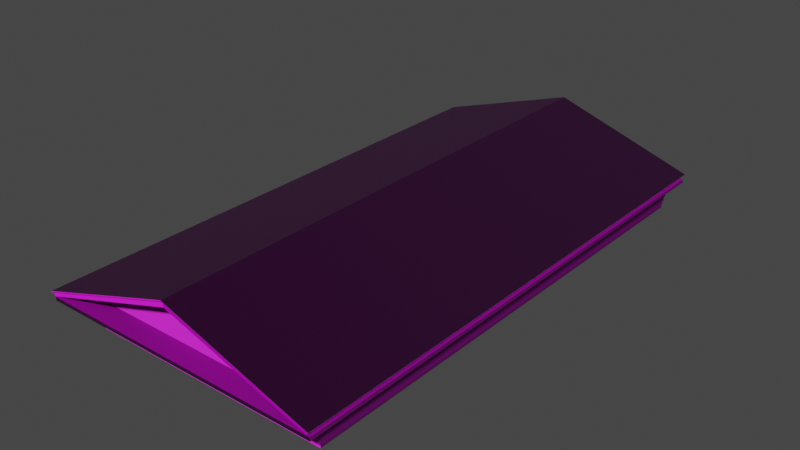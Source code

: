 # Source: Tetto_Trabeazione.blend  (saved by Blender 2.83.19; exported with 4.5.12 LTS)
import bpy
from mathutils import Matrix  # noqa: F401  (used for matrix-valued properties, if any)

bpy.ops.wm.read_factory_settings(use_empty=True)
scene = bpy.context.scene
scene.name = 'Scene'

# ---- collections
col_tetto_e_frontone = bpy.data.collections.new('Tetto e frontone'); scene.collection.children.link(col_tetto_e_frontone)

# ---- images (referenced by path relative to the original .blend; pixels are not part of the script)
import os
ASSET_DIR = os.environ.get("B2B_ASSET_DIR", "")  # directory of the original .blend (textures are referenced by path, not embedded)
HERE = os.path.dirname(os.path.abspath(__file__))  # packed textures are extracted next to this script under _unpacked/

def load_image(name, relpath, width, height, colorspace="sRGB"):
    """Load a texture the original file referenced (path relative to the .blend, or extracted next to this script)."""
    p = next((c for c in (os.path.join(HERE, relpath), os.path.join(ASSET_DIR, relpath)) if relpath and os.path.exists(c)), "")
    if p:
        img = bpy.data.images.load(p, check_existing=True)
        img.name = name
    else:  # same state as the original file: an image datablock whose file is absent (Cycles renders it pink)
        img = bpy.data.images.new(name, width, height)
        img.source = "FILE"
        img.filepath = "//" + (relpath or name)
    img.colorspace_settings.name = colorspace
    return img
img_tetto_tetto_normal_png_001 = load_image('Tetto_Tetto_Normal.png.001', 'Tetto_Tetto_Normal.png', 1024, 1024, 'Non-Color')
img_tetto_tetto_basecolor_png_001 = load_image('Tetto_Tetto_BaseColor.png.001', 'Tetto_Tetto_BaseColor.png', 1024, 1024, 'sRGB')

# ---- materials (node trees are filled in below, after node groups)
mat_tetto = bpy.data.materials.new('Tetto')

# ---- material node trees
mat_tetto.use_nodes = True; mat_tetto.node_tree.nodes.clear()
_N = mat_tetto.node_tree.nodes; _L = mat_tetto.node_tree.links
n0 = _N.new('ShaderNodeOutputMaterial'); n0.name = 'Material Output'; n0.location = (574, 403)
n1 = _N.new('ShaderNodeBsdfPrincipled'); n1.name = 'Principled BSDF'; n1.location = (235, 403)
n1.distribution = 'GGX'
n1.subsurface_method = 'BURLEY'
n1.inputs[3].default_value = 1.45
n1.inputs[27].default_value = (0.0, 0.0, 0.0, 1.0)
n1.inputs[28].default_value = 1.0
n2 = _N.new('ShaderNodeTexImage'); n2.name = 'Image Texture'; n2.location = (-408, -61)
n2.width = 286
n2.image = img_tetto_tetto_normal_png_001
n3 = _N.new('ShaderNodeTexImage'); n3.name = 'Image Texture.001'; n3.location = (-93, 325)
n3.image = img_tetto_tetto_basecolor_png_001
n4 = _N.new('ShaderNodeNormalMap'); n4.name = 'Normal Map'; n4.location = (26, -62)
n4.inputs[0].default_value = 3.0
_L.new(n1.outputs[0], n0.inputs[0])
_L.new(n2.outputs[0], n4.inputs[1])
_L.new(n4.outputs[0], n1.inputs[5])
_L.new(n3.outputs[0], n1.inputs[0])
n0.is_active_output = True

# ---- world
world_world = bpy.data.worlds.new('World'); scene.world = world_world
world_world.use_nodes = True; world_world.node_tree.nodes.clear()
_N = world_world.node_tree.nodes; _L = world_world.node_tree.links
n0 = _N.new('ShaderNodeOutputWorld'); n0.name = 'World Output'; n0.location = (300, 300)
n1 = _N.new('ShaderNodeBackground'); n1.name = 'Background'; n1.location = (10, 300)
n1.inputs[0].default_value = (0.05088, 0.05088, 0.05088, 1.0)
_L.new(n1.outputs[0], n0.inputs[0])
n0.is_active_output = True
world_world.color = (0.05088, 0.05088, 0.05088)
world_world.use_sun_shadow = False
world_world.sun_shadow_jitter_overblur = 0.0

# ---- meshes
me_cube_001 = bpy.data.meshes.new('Cube.001')
me_cube_001.from_pydata([(13.62, -32.64, 4.655), (0.009488, 31.6, 9.057), (-13.6, -32.64, 4.655), (0.009488, -32.64, 9.057), (15.66, -31.98, 1.461), (15.55, -31.75, 0.4402), (15.55, -31.75, 0.9888), (15.66, -31.98, 0.9888), (15.47, -31.6, 0.4402), (15.47, -31.6, 0.0), (15.87, -32.4, 1.833), (15.55, -31.75, 1.833), (15.55, -31.75, 3.004), (15.67, -31.99, 3.027), (15.66, -31.97, 3.468), (15.95, -32.56, 3.494), (15.96, -32.57, 3.998), (17.43, -34.33, 4.023), (17.46, -34.39, 4.204), (15.66, 31.6, 1.461), (15.55, 31.6, 0.4402), (15.55, 31.6, 0.9888), (15.66, 31.6, 0.9888), (15.47, 31.6, 0.4402), (15.47, 31.6, 0.0), (15.87, 31.6, 1.833), (15.55, 31.6, 1.833), (15.55, 31.6, 3.004), (15.67, 31.6, 3.027), (15.66, 31.6, 3.468), (15.95, 31.6, 3.494), (15.96, 31.6, 3.998), (17.43, 31.6, 4.023), (17.46, 31.6, 4.204), (17.93, -35.32, 4.204), (17.93, 31.6, 4.204), (17.93, -35.32, 4.655), (17.93, 31.6, 4.655), (-15.66, -31.98, 1.461), (-15.55, -31.75, 0.4402), (-15.55, -31.75, 0.9888), (-15.66, -31.98, 0.9888), (-15.47, -31.6, 0.4402), (-15.47, -31.6, 0.0), (-15.87, -32.4, 1.833), (-15.55, -31.75, 1.833), (-15.55, -31.75, 3.004), (-15.67, -31.99, 3.027), (-15.66, -31.97, 3.468), (-15.95, -32.56, 3.494), (-15.96, -32.57, 3.998), (-17.43, -34.33, 4.023), (-17.46, -34.39, 4.204), (-15.66, 31.6, 1.461), (-15.55, 31.6, 0.4402), (-15.55, 31.6, 0.9888), (-15.66, 31.6, 0.9888), (-15.47, 31.6, 0.4402), (-15.47, 31.6, 0.0), (-15.87, 31.6, 1.833), (-15.55, 31.6, 1.833), (-15.55, 31.6, 3.004), (-15.67, 31.6, 3.027), (-15.66, 31.6, 3.468), (-15.95, 31.6, 3.494), (-15.96, 31.6, 3.998), (-17.43, 31.6, 4.023), (-17.46, 31.6, 4.204), (-17.93, -35.32, 4.204), (-17.93, 31.6, 4.204), (-17.93, -35.32, 4.655), (-17.93, 31.6, 4.655), (7.153e-07, 31.6, 0.9888), (7.153e-07, 31.6, 0.4402), (7.153e-07, 31.6, 1.833), (7.153e-07, 31.6, 4.204), (-13.6, 31.6, 4.655), (13.62, 31.6, 4.655), (17.65, -35.12, 4.819), (17.71, -35.43, 4.828), (17.6, -35.12, 4.661), (17.6, -34.8, 4.655), (16.77, -34.8, 4.655), (16.77, -33.54, 4.655), (15.29, -33.54, 4.655), (14.84, -33.37, 4.655), (13.62, -33.37, 4.655), (14.84, 31.6, 4.655), (18.03, -35.43, 5.314), (18.09, -35.66, 5.401), (18.03, -35.66, 5.314), (15.29, 31.6, 4.655), (16.77, 31.6, 4.655), (18.09, -35.43, 5.401), (18.09, -35.12, 5.401), (17.6, -33.54, 4.655), (17.65, -34.8, 4.813), (18.09, -34.8, 5.396), (17.65, -33.54, 4.813), (18.09, -33.54, 5.396), (17.6, 31.6, 4.655), (17.65, 31.6, 4.813), (18.09, 31.6, 5.396), (14.84, -32.64, 4.655), (15.29, -32.8, 4.655), (16.77, -32.8, 4.655), (18.09, -32.8, 5.396), (17.65, -32.8, 4.813), (17.6, -32.8, 4.655), (13.62, -32.64, 4.655), (13.62, 31.6, 4.655), (18.02, -35.12, 5.313), (18.02, -34.8, 5.307), (18.02, -33.54, 5.307), (18.02, 31.6, 5.307), (18.02, -32.8, 5.307), (-17.63, -35.12, 4.819), (-17.69, -35.43, 4.828), (-17.58, -35.12, 4.661), (-17.58, -34.8, 4.655), (-16.75, -34.8, 4.655), (-16.75, -33.54, 4.655), (-15.27, -33.54, 4.655), (-14.82, -33.37, 4.655), (-13.6, -33.37, 4.655), (-14.82, 31.6, 4.655), (-18.01, -35.43, 5.314), (-18.07, -35.66, 5.401), (-18.01, -35.66, 5.314), (-15.27, 31.6, 4.655), (-16.75, 31.6, 4.655), (-18.07, -35.43, 5.401), (-18.07, -35.12, 5.401), (-17.58, -33.54, 4.655), (-17.63, -34.8, 4.813), (-18.07, -34.8, 5.396), (-17.63, -33.54, 4.813), (-18.07, -33.54, 5.396), (-17.58, 31.6, 4.655), (-17.63, 31.6, 4.813), (-18.07, 31.6, 5.396), (-14.82, -32.64, 4.655), (-15.27, -32.8, 4.655), (-16.75, -32.8, 4.655), (-18.07, -32.8, 5.396), (-17.63, -32.8, 4.813), (-17.58, -32.8, 4.655), (-13.6, -32.64, 4.655), (0.009488, -35.12, 10.38), (0.009488, -35.43, 10.4), (0.009488, -35.12, 10.28), (0.009488, -34.8, 10.26), (0.009488, -34.8, 10.08), (0.009488, -33.54, 10.08), (0.009488, -33.54, 9.605), (0.009488, -33.37, 9.457), (0.009488, -33.37, 9.057), (0.009488, -35.43, 11.13), (0.009488, -35.66, 11.13), (0.009488, -35.66, 11.26), (0.009488, -35.43, 11.26), (0.009488, -35.12, 11.26), (0.009488, -34.8, 11.25), (0.009488, -33.54, 11.25), (0.009488, 31.6, 9.057), (0.009488, 31.6, 11.25), (0.009488, -32.8, 11.25), (0.009488, -32.64, 9.057), (-13.6, 31.6, 4.655), (-18.0, -35.12, 5.313), (-18.0, -34.8, 5.307), (-18.0, -33.54, 5.307), (-18.0, 31.6, 5.307), (-18.0, -32.8, 5.307)], [], [(10, 44, 38, 4), (12, 46, 45, 11), (11, 45, 44, 10), (13, 47, 46, 12), (14, 48, 47, 13), (16, 50, 49, 15), (15, 49, 48, 14), (18, 52, 51, 17), (73, 54, 55, 72, 21, 20), (74, 26, 25), (19, 53, 59, 74, 25), (27, 61, 62, 28), (28, 62, 63, 29), (30, 64, 65, 31), (74, 60, 61, 27, 26), (29, 63, 64, 30), (75, 69, 71, 37, 35), (34, 68, 52, 18), (75, 35, 33), (24, 58, 57, 73, 23), (17, 51, 50, 16), (72, 22, 21), (73, 20, 23), (32, 66, 67, 75, 33), (7, 41, 40, 6), (6, 40, 39, 5), (5, 39, 42, 8), (4, 38, 41, 7), (70, 36, 37, 71), (25, 10, 4, 19), (27, 12, 11, 26), (31, 16, 15, 30), (33, 18, 17, 32), (32, 17, 16, 31), (30, 15, 14, 29), (8, 42, 43, 9), (29, 14, 13, 28), (28, 13, 12, 27), (26, 11, 10, 25), (7, 22, 19, 4), (5, 20, 21, 6), (9, 24, 23, 8), (8, 23, 20, 5), (6, 21, 22, 7), (18, 33, 35, 34), (34, 35, 37, 36), (9, 43, 58, 24), (72, 56, 53, 19, 22), (74, 59, 60), (75, 67, 69), (72, 55, 56), (73, 57, 54), (59, 53, 38, 44), (61, 60, 45, 46), (65, 64, 49, 50), (67, 66, 51, 52), (66, 65, 50, 51), (64, 63, 48, 49), (63, 62, 47, 48), (62, 61, 46, 47), (60, 59, 44, 45), (41, 38, 53, 56), (39, 40, 55, 54), (43, 42, 57, 58), (42, 39, 54, 57), (40, 41, 56, 55), (52, 68, 69, 67), (68, 70, 71, 69), (36, 70, 68, 34), (31, 65, 66, 32), (2, 76, 77, 0), (76, 1, 77), (3, 2, 0), (78, 148, 150, 80), (79, 149, 148, 78), (80, 150, 151, 81), (81, 151, 152, 82), (82, 152, 153, 83), (83, 153, 154, 84), (84, 154, 155, 85), (85, 155, 156, 86), (105, 104, 91, 92), (104, 103, 87, 91), (79, 88, 157, 149), (90, 89, 159, 158), (157, 88, 90, 158), (89, 93, 160, 159), (89, 90, 88, 93), (93, 94, 161, 160), (81, 82, 83, 95), (78, 80, 81, 96), (111, 78, 96, 112), (161, 94, 97, 162), (98, 96, 81, 95), (112, 96, 98, 113), (97, 99, 163, 162), (166, 106, 102, 165), (115, 107, 101, 114), (108, 105, 92, 100), (103, 109, 110, 87), (107, 108, 100, 101), (109, 167, 164, 110), (100, 92, 91, 87, 110, 164, 165, 102, 114, 101), (86, 156, 167, 109), (98, 95, 108, 107), (85, 86, 109, 103), (95, 83, 105, 108), (113, 98, 107, 115), (163, 99, 106, 166), (84, 85, 103, 104), (83, 84, 104, 105), (99, 113, 115, 106), (106, 115, 114, 102), (97, 112, 113, 99), (94, 111, 112, 97), (93, 88, 111, 94), (78, 111, 88, 79), (116, 118, 150, 148), (117, 116, 148, 149), (118, 119, 151, 150), (119, 120, 152, 151), (120, 121, 153, 152), (121, 122, 154, 153), (122, 123, 155, 154), (123, 124, 156, 155), (143, 130, 129, 142), (142, 129, 125, 141), (117, 149, 157, 126), (128, 158, 159, 127), (157, 158, 128, 126), (127, 159, 160, 131), (127, 131, 126, 128), (131, 160, 161, 132), (119, 133, 121, 120), (116, 134, 119, 118), (169, 170, 134, 116), (161, 162, 135, 132), (136, 133, 119, 134), (170, 171, 136, 134), (135, 162, 163, 137), (166, 165, 140, 144), (173, 172, 139, 145), (146, 138, 130, 143), (141, 125, 168, 147), (145, 139, 138, 146), (147, 168, 164, 167), (138, 139, 172, 140, 165, 164, 168, 125, 129, 130), (124, 147, 167, 156), (136, 145, 146, 133), (123, 141, 147, 124), (133, 146, 143, 121), (171, 173, 145, 136), (163, 166, 144, 137), (122, 142, 141, 123), (121, 143, 142, 122), (137, 144, 173, 171), (144, 140, 172, 173), (135, 137, 171, 170), (132, 135, 170, 169), (131, 132, 169, 126), (116, 117, 126, 169)])
_uv = me_cube_001.uv_layers.new(name='UVMap')
_uv.uv.foreach_set('vector', [0.3772, 0.5158, 0.3772, 0.282, 0.3813, 0.2835, 0.3813, 0.5142, 0.2684, 0.5134, 0.2684, 0.2844, 0.277, 0.2844, 0.277, 0.5134, 0.277, 0.5134, 0.277, 0.2844, 0.2818, 0.282, 0.2818, 0.5158, 0.4445, 0.282, 0.4445, 0.4366, 0.4419, 0.436, 0.4418, 0.2833, 0.4118, 0.4895, 0.4118, 0.2821, 0.4154, 0.282, 0.4154, 0.4895, 0.8223, 0.6951, 0.8223, 0.0, 0.8595, 0.000106, 0.8595, 0.695, 0.3766, 0.282, 0.3766, 0.517, 0.3723, 0.5148, 0.3723, 0.2841, 0.4598, 0.282, 0.4598, 0.4261, 0.4573, 0.426, 0.4573, 0.2824, 0.009168, 0.003195, 0.009168, 0.005975, 0.009069, 0.005975, 0.009069, 0.003195, 0.009069, 0.0004149, 0.009168, 0.0004149, 0.01715, 0.000201, 0.01715, 0.0004021, 0.01714, 0.000402, 0.01017, 0.0004523, 0.01017, 0.006052, 0.0101, 0.00609, 0.0101, 0.003252, 0.0101, 0.0004149, 0.01101, 0.00459, 0.01101, 0.003526, 0.01103, 0.003414, 0.01103, 0.004594, 0.009898, 0.005451, 0.009898, 0.0004149, 0.009986, 0.0004159, 0.009986, 0.00545, 0.009489, 0.005842, 0.009489, 0.0004159, 0.009584, 0.0004149, 0.009584, 0.005843, 0.01715, 0.000201, 0.01715, 0.0, 0.01716, 0.0, 0.01716, 0.0004021, 0.01715, 0.0004021, 0.01098, 0.004759, 0.01098, 0.003676, 0.011, 0.003414, 0.011, 0.00477, 0.00918, 0.003621, 0.00918, 0.0004149, 0.009261, 0.0004149, 0.009261, 0.006827, 0.00918, 0.006827, 0.3017, 0.282, 0.3017, 0.5461, 0.2948, 0.5427, 0.2948, 0.2854, 0.5424, 0.5183, 0.4242, 0.5174, 0.5424, 0.5163, 0.0, 0.01107, 0.005423, 0.01107, 0.005423, 0.01115, 0.002711, 0.01115, 0.0, 0.01115, 0.5067, 0.0002635, 0.5067, 0.2571, 0.4937, 0.2462, 0.4937, 0.01115, 0.4726, 0.282, 0.4726, 0.3852, 0.4708, 0.282, 0.4749, 0.282, 0.4749, 0.3845, 0.4732, 0.282, 0.01083, 0.004254, 0.01083, 0.0004174, 0.01084, 0.0004149, 0.01089, 0.001031, 0.01089, 0.00426, 0.4539, 0.282, 0.4539, 0.4302, 0.4513, 0.4297, 0.4513, 0.2833, 0.3497, 0.5782, 0.5788, 0.5782, 0.5788, 0.5822, 0.3497, 0.5822, 0.4677, 0.282, 0.4677, 0.4025, 0.4656, 0.4023, 0.4656, 0.283, 0.4075, 0.4964, 0.4075, 0.282, 0.4113, 0.282, 0.4113, 0.4964, 0.4932, 0.0002635, 0.4932, 0.2644, 0.0002635, 0.2644, 0.0002635, 0.0002635, 0.3718, 0.282, 0.3718, 0.5745, 0.3667, 0.5725, 0.3667, 0.282, 0.2403, 0.6708, 0.2401, 0.2955, 0.247, 0.2955, 0.2472, 0.6708, 0.9624, 0.9998, 0.9624, 0.01415, 1.0, 0.01445, 1.0, 1.0, 0.4314, 0.4761, 0.4314, 0.282, 0.4348, 0.2822, 0.4348, 0.4762, 0.5352, 0.4856, 0.5352, 0.0, 0.5461, 0.01294, 0.5461, 0.4856, 0.512, 0.2426, 0.512, 0.0002635, 0.5162, 0.002504, 0.5162, 0.2426, 0.4237, 0.282, 0.4237, 0.4878, 0.4201, 0.4878, 0.4201, 0.282, 0.3549, 0.282, 0.3549, 0.5775, 0.3497, 0.5776, 0.3497, 0.282, 0.4386, 0.438, 0.4386, 0.282, 0.4413, 0.2826, 0.4413, 0.438, 0.2472, 0.6708, 0.247, 0.2955, 0.2537, 0.282, 0.2537, 0.6707, 0.3492, 0.282, 0.3492, 0.5874, 0.3439, 0.5875, 0.3439, 0.282, 0.2943, 0.282, 0.2943, 0.6107, 0.2886, 0.6107, 0.2886, 0.282, 0.008225, 0.2649, 0.008225, 0.7211, 0.0002635, 0.7212, 0.0002635, 0.265, 0.4651, 0.2823, 0.4651, 0.4031, 0.463, 0.403, 0.463, 0.282, 0.4508, 0.2826, 0.4508, 0.4307, 0.4482, 0.4306, 0.4482, 0.282, 0.3203, 0.5913, 0.3203, 0.282, 0.3257, 0.2821, 0.3257, 0.5958, 0.3375, 0.282, 0.3375, 0.5885, 0.3321, 0.5885, 0.3321, 0.282, 0.008225, 0.2649, 0.2316, 0.2649, 0.2316, 0.7211, 0.008225, 0.7211, 0.009597, 0.003215, 0.009597, 0.0004149, 0.009681, 0.0004149, 0.009681, 0.006015, 0.009597, 0.006015, 5.952e-05, 0.0, 3.186e-05, 0.003409, 0.0, 0.0, 0.4703, 0.4002, 0.4682, 0.282, 0.4703, 0.282, 0.4242, 0.5198, 0.5274, 0.5189, 0.5274, 0.5207, 0.4773, 0.3845, 0.4755, 0.282, 0.4773, 0.282, 0.3662, 0.5759, 0.3612, 0.576, 0.3611, 0.287, 0.3662, 0.282, 0.2543, 0.282, 0.2612, 0.282, 0.2612, 0.6597, 0.2543, 0.6597, 0.9213, 0.01427, 0.9588, 0.01415, 0.9588, 0.9996, 0.9213, 1.0, 0.4309, 0.4766, 0.4275, 0.4766, 0.4275, 0.2831, 0.4309, 0.282, 0.5347, 0.4856, 0.5238, 0.4856, 0.5238, 0.01294, 0.5347, 0.0, 0.5114, 0.2457, 0.5073, 0.2457, 0.5072, 0.008754, 0.5114, 0.0002635, 0.3554, 0.282, 0.3606, 0.282, 0.3606, 0.5776, 0.3554, 0.5775, 0.4381, 0.4404, 0.4354, 0.4404, 0.4353, 0.2874, 0.4381, 0.282, 0.2612, 0.282, 0.2678, 0.2821, 0.2678, 0.6636, 0.2612, 0.6597, 0.338, 0.282, 0.3434, 0.282, 0.3434, 0.5875, 0.338, 0.5874, 0.2823, 0.282, 0.288, 0.282, 0.288, 0.6107, 0.2823, 0.6107, 0.2316, 0.2649, 0.2396, 0.265, 0.2396, 0.7212, 0.2316, 0.7211, 0.4603, 0.2863, 0.4625, 0.282, 0.4625, 0.405, 0.4604, 0.405, 0.4451, 0.2873, 0.4477, 0.282, 0.4477, 0.433, 0.4451, 0.433, 0.3144, 0.293, 0.3198, 0.282, 0.3198, 0.599, 0.3145, 0.599, 0.3263, 0.282, 0.3316, 0.2821, 0.3316, 0.5885, 0.3263, 0.5885, 0.3902, 0.5063, 0.3902, 0.282, 0.3942, 0.282, 0.3942, 0.5063, 0.0114, 0.002733, 0.0114, 0.00196, 0.01141, 0.0004149, 0.01141, 0.003506, 0.0, 0.001745, 0.0, 0.0, 0.0008255, 0.0, 0.0008255, 0.001745, 0.002144, 0.01187, 0.0, 0.005935, 0.002144, 0.0, 0.8069, 0.4259, 0.6531, 0.8516, 0.6531, 0.000244, 0.4103, 0.6895, 0.2435, 0.6895, 0.2438, 0.6866, 0.4102, 0.6866, 0.2435, 0.702, 0.4991, 0.702, 0.499, 0.7065, 0.2443, 0.7065, 0.2436, 0.7125, 0.506, 0.7125, 0.5059, 0.7172, 0.2435, 0.7172, 0.2435, 0.6937, 0.4623, 0.6937, 0.4617, 0.6973, 0.255, 0.6974, 0.4939, 0.7591, 0.2435, 0.7591, 0.2435, 0.7412, 0.4939, 0.7412, 0.8713, 0.7782, 0.8713, 0.0, 0.9148, 0.00645, 0.9153, 0.7159, 0.2435, 0.6899, 0.4508, 0.6899, 0.4502, 0.6934, 0.2503, 0.6934, 0.2435, 0.7068, 0.465, 0.7068, 0.4633, 0.7122, 0.26, 0.7121, 4.299e-05, 0.0001004, 0.0001099, 0.0001007, 0.0001248, 0.002698, 6.507e-05, 0.002699, 0.0001099, 0.0001007, 0.000137, 0.000109, 0.00017, 0.002698, 0.0001248, 0.002698, 0.2457, 0.7391, 0.2435, 0.7311, 0.5126, 0.7311, 0.5095, 0.7409, 0.2443, 0.6863, 0.2435, 0.6835, 0.4012, 0.6835, 0.4009, 0.6863, 0.2435, 0.6977, 0.4721, 0.6977, 0.4721, 0.7017, 0.2436, 0.7017, 0.0, 0.8175, 0.003185, 0.8175, 0.003185, 1.0, 2.98e-08, 1.0, 0.612, 0.7922, 0.6119, 0.7946, 0.6066, 0.7943, 0.6067, 0.7919, 0.003185, 0.8175, 0.006371, 0.8175, 0.006371, 1.0, 0.003185, 1.0, 1.52e-06, 5.96e-08, 4.329e-05, 6.557e-07, 4.235e-05, 6.419e-05, 5.662e-07, 6.354e-05, 0.2435, 0.73, 0.2436, 0.7244, 0.2546, 0.7243, 0.2545, 0.7299, 0.5998, 0.794, 0.599, 0.8078, 0.5917, 0.8075, 0.5925, 0.7937, 0.006371, 1.0, 0.006371, 0.8175, 0.009556, 0.8175, 0.009556, 1.0, 0.2968, 0.7305, 0.2545, 0.7299, 0.2546, 0.7243, 0.2969, 0.7248, 0.5925, 0.7937, 0.5917, 0.8075, 0.5636, 0.8057, 0.5645, 0.7923, 0.009556, 0.8175, 0.02163, 0.8175, 0.02163, 1.0, 0.009556, 1.0, 0.02873, 1.0, 0.02873, 0.8175, 0.6473, 0.8175, 0.6473, 1.0, 0.5472, 0.7925, 0.547, 0.8036, 0.007948, 0.8082, 0.007906, 0.7988, 0.0, 0.000101, 4.299e-05, 0.0001004, 6.507e-05, 0.002699, 1.976e-05, 0.002699, 0.000137, 0.000109, 0.0001908, 0.0001057, 0.0002192, 0.002697, 0.00017, 0.002698, 0.3217, 0.7308, 0.3218, 0.7251, 0.644, 0.7243, 0.6439, 0.7299, 0.0, 3.219e-06, 0.000218, 5.96e-08, 0.000218, 0.0009333, 1.018e-05, 0.0009333, 0.0001184, 3.302e-05, 0.0001537, 0.0001419, 0.0002169, 0.0003371, 0.0002362, 0.0003967, 0.0002882, 0.0005573, 0.0002889, 0.002538, 0.0, 0.002631, 0.0, 0.0, 1.445e-05, 5.007e-06, 9.531e-05, 3.26e-05, 0.4503, 0.7787, 0.2437, 0.7812, 0.2435, 0.7706, 0.4502, 0.7676, 0.2968, 0.7305, 0.2969, 0.7248, 0.3218, 0.7251, 0.3217, 0.7308, 0.0001349, 7.254e-05, 0.0001905, 7.319e-05, 0.0001908, 0.0001057, 0.000137, 0.000109, 5.662e-07, 6.354e-05, 4.235e-05, 6.419e-05, 4.299e-05, 0.0001004, 0.0, 0.000101, 0.4506, 0.6322, 0.4497, 0.6455, 0.4331, 0.6435, 0.4333, 0.6323, 0.02163, 1.0, 0.02163, 0.8175, 0.02873, 0.8175, 0.02873, 1.0, 0.0001117, 6.348e-05, 0.0001349, 7.254e-05, 0.000137, 0.000109, 0.0001099, 0.0001007, 4.235e-05, 6.419e-05, 0.0001117, 6.348e-05, 0.0001099, 0.0001007, 4.299e-05, 0.0001004, 0.5646, 0.7898, 0.5645, 0.7923, 0.5472, 0.7925, 0.5472, 0.7894, 0.5472, 0.7894, 0.5472, 0.7925, 0.007906, 0.7988, 0.007914, 0.7894, 0.5927, 0.7913, 0.5925, 0.7937, 0.5645, 0.7923, 0.5646, 0.7898, 0.6, 0.7916, 0.5998, 0.794, 0.5925, 0.7937, 0.5927, 0.7913, 0.6067, 0.7919, 0.6066, 0.7943, 0.5998, 0.794, 0.6, 0.7916, 0.599, 0.8078, 0.5998, 0.794, 0.6066, 0.7943, 0.6059, 0.8073, 0.4103, 0.6895, 0.4102, 0.6866, 0.2438, 0.6866, 0.2435, 0.6895, 0.2435, 0.702, 0.2443, 0.7065, 0.499, 0.7065, 0.4991, 0.702, 0.2436, 0.7125, 0.2435, 0.7172, 0.5059, 0.7172, 0.506, 0.7125, 0.2435, 0.6937, 0.255, 0.6974, 0.4617, 0.6973, 0.4623, 0.6937, 0.4939, 0.7591, 0.4939, 0.7412, 0.2435, 0.7412, 0.2435, 0.7591, 0.8713, 0.7782, 0.9153, 0.7159, 0.9148, 0.00645, 0.8713, 0.0, 0.2435, 0.6899, 0.2503, 0.6934, 0.4502, 0.6934, 0.4508, 0.6899, 0.2435, 0.7068, 0.26, 0.7121, 0.4633, 0.7122, 0.465, 0.7068, 4.299e-05, 0.0001004, 6.507e-05, 0.002699, 0.0001248, 0.002698, 0.0001099, 0.0001007, 0.0001099, 0.0001007, 0.0001248, 0.002698, 0.00017, 0.002698, 0.000137, 0.000109, 0.2457, 0.7391, 0.5095, 0.7409, 0.5126, 0.7311, 0.2435, 0.7311, 0.2443, 0.6863, 0.4009, 0.6863, 0.4012, 0.6835, 0.2435, 0.6835, 0.2435, 0.6977, 0.2436, 0.7017, 0.4721, 0.7017, 0.4721, 0.6977, 0.0, 0.8175, 2.98e-08, 1.0, 0.003185, 1.0, 0.003185, 0.8175, 0.612, 0.7922, 0.6067, 0.7919, 0.6066, 0.7943, 0.6119, 0.7946, 0.003185, 0.8175, 0.003185, 1.0, 0.006371, 1.0, 0.006371, 0.8175, 1.52e-06, 5.96e-08, 5.662e-07, 6.354e-05, 4.235e-05, 6.419e-05, 4.329e-05, 6.557e-07, 0.2435, 0.73, 0.2545, 0.7299, 0.2546, 0.7243, 0.2436, 0.7244, 0.5998, 0.794, 0.5925, 0.7937, 0.5917, 0.8075, 0.599, 0.8078, 0.006371, 1.0, 0.009556, 1.0, 0.009556, 0.8175, 0.006371, 0.8175, 0.2968, 0.7305, 0.2969, 0.7248, 0.2546, 0.7243, 0.2545, 0.7299, 0.5925, 0.7937, 0.5645, 0.7923, 0.5636, 0.8057, 0.5917, 0.8075, 0.009556, 0.8175, 0.009556, 1.0, 0.02163, 1.0, 0.02163, 0.8175, 0.02873, 1.0, 0.6473, 1.0, 0.6473, 0.8175, 0.02873, 0.8175, 0.5472, 0.7925, 0.007906, 0.7988, 0.007948, 0.8082, 0.547, 0.8036, 0.0, 0.000101, 1.976e-05, 0.002699, 6.507e-05, 0.002699, 4.299e-05, 0.0001004, 0.000137, 0.000109, 0.00017, 0.002698, 0.0002192, 0.002697, 0.0001908, 0.0001057, 0.3217, 0.7308, 0.6439, 0.7299, 0.644, 0.7243, 0.3218, 0.7251, 0.0, 3.219e-06, 1.018e-05, 0.0009333, 0.000218, 0.0009333, 0.000218, 5.96e-08, 0.0001184, 3.302e-05, 9.531e-05, 3.26e-05, 1.445e-05, 5.007e-06, 0.0, 0.0, 0.0, 0.002631, 0.0002889, 0.002538, 0.0002882, 0.0005573, 0.0002362, 0.0003967, 0.0002169, 0.0003371, 0.0001537, 0.0001419, 0.4503, 0.7787, 0.4502, 0.7676, 0.2435, 0.7706, 0.2437, 0.7812, 0.2968, 0.7305, 0.3217, 0.7308, 0.3218, 0.7251, 0.2969, 0.7248, 0.0001349, 7.254e-05, 0.000137, 0.000109, 0.0001908, 0.0001057, 0.0001905, 7.319e-05, 5.662e-07, 6.354e-05, 0.0, 0.000101, 4.299e-05, 0.0001004, 4.235e-05, 6.419e-05, 0.5645, 0.7923, 0.5472, 0.7925, 0.547, 0.8036, 0.5636, 0.8057, 0.02163, 1.0, 0.02873, 1.0, 0.02873, 0.8175, 0.02163, 0.8175, 0.0001117, 6.348e-05, 0.0001099, 0.0001007, 0.000137, 0.000109, 0.0001349, 7.254e-05, 4.235e-05, 6.419e-05, 4.299e-05, 0.0001004, 0.0001099, 0.0001007, 0.0001117, 6.348e-05, 0.5646, 0.7898, 0.5472, 0.7894, 0.5472, 0.7925, 0.5645, 0.7923, 0.5472, 0.7894, 0.007914, 0.7894, 0.007906, 0.7988, 0.5472, 0.7925, 0.5927, 0.7913, 0.5646, 0.7898, 0.5645, 0.7923, 0.5925, 0.7937, 0.6, 0.7916, 0.5927, 0.7913, 0.5925, 0.7937, 0.5998, 0.794, 0.6067, 0.7919, 0.6, 0.7916, 0.5998, 0.794, 0.6066, 0.7943, 0.599, 0.8078, 0.6059, 0.8073, 0.6066, 0.7943, 0.5998, 0.794])
_ca = me_cube_001.color_attributes.new('Col', 'BYTE_COLOR', 'CORNER')
_ca.data.foreach_set('color', [1.0, 0.162, 0.0, 1.0, 1.0, 0.162, 0.0, 1.0, 1.0, 0.162, 0.0, 1.0, 1.0, 0.162, 0.0, 1.0, 0.7835, 1.0, 0.0, 1.0, 0.7835, 1.0, 0.0, 1.0, 0.7835, 1.0, 0.0, 1.0, 0.7835, 1.0, 0.0, 1.0, 0.7835, 1.0, 0.0, 1.0, 0.7835, 1.0, 0.0, 1.0, 0.7835, 1.0, 0.0, 1.0, 0.7835, 1.0, 0.0, 1.0, 0.7835, 1.0, 0.0, 1.0, 0.7835, 1.0, 0.0, 1.0, 0.7835, 1.0, 0.0, 1.0, 0.7835, 1.0, 0.0, 1.0, 1.0, 0.162, 0.0, 1.0, 1.0, 0.162, 0.0, 1.0, 1.0, 0.162, 0.0, 1.0, 1.0, 0.162, 0.0, 1.0, 0.7835, 1.0, 0.0, 1.0, 0.7835, 1.0, 0.0, 1.0, 0.7835, 1.0, 0.0, 1.0, 0.7835, 1.0, 0.0, 1.0, 0.7835, 1.0, 0.0, 1.0, 0.7835, 1.0, 0.0, 1.0, 0.7835, 1.0, 0.0, 1.0, 0.7835, 1.0, 0.0, 1.0, 0.7835, 1.0, 0.0, 1.0, 0.7835, 1.0, 0.0, 1.0, 0.7835, 1.0, 0.0, 1.0, 0.7835, 1.0, 0.0, 1.0, 0.7835, 1.0, 0.0, 1.0, 0.7835, 1.0, 0.0, 1.0, 0.7835, 1.0, 0.0, 1.0, 0.7835, 1.0, 0.0, 1.0, 0.7835, 1.0, 0.0, 1.0, 0.7835, 1.0, 0.0, 1.0, 0.7835, 1.0, 0.0, 1.0, 0.7835, 1.0, 0.0, 1.0, 0.7835, 1.0, 0.0, 1.0, 0.7835, 1.0, 0.0, 1.0, 0.7835, 1.0, 0.0, 1.0, 0.7835, 1.0, 0.0, 1.0, 0.7835, 1.0, 0.0, 1.0, 0.7835, 1.0, 0.0, 1.0, 0.7835, 1.0, 0.0, 1.0, 0.7835, 1.0, 0.0, 1.0, 0.7835, 1.0, 0.0, 1.0, 0.7835, 1.0, 0.0, 1.0, 0.7835, 1.0, 0.0, 1.0, 0.7835, 1.0, 0.0, 1.0, 0.7835, 1.0, 0.0, 1.0, 0.7835, 1.0, 0.0, 1.0, 0.7835, 1.0, 0.0, 1.0, 0.7835, 1.0, 0.0, 1.0, 0.7835, 1.0, 0.0, 1.0, 0.7835, 1.0, 0.0, 1.0, 0.7835, 1.0, 0.0, 1.0, 0.7835, 1.0, 0.0, 1.0, 0.7835, 1.0, 0.0, 1.0, 0.7835, 1.0, 0.0, 1.0, 0.7835, 1.0, 0.0, 1.0, 0.7835, 1.0, 0.0, 1.0, 0.7835, 1.0, 0.0, 1.0, 0.7835, 1.0, 0.0, 1.0, 0.7835, 1.0, 0.0, 1.0, 0.7835, 1.0, 0.0, 1.0, 0.7835, 1.0, 0.0, 1.0, 0.7835, 1.0, 0.0, 1.0, 0.7835, 1.0, 0.0, 1.0, 0.7835, 1.0, 0.0, 1.0, 0.7835, 1.0, 0.0, 1.0, 0.7835, 1.0, 0.0, 1.0, 0.7835, 1.0, 0.0, 1.0, 0.7835, 1.0, 0.0, 1.0, 0.7835, 1.0, 0.0, 1.0, 0.7835, 1.0, 0.0, 1.0, 0.7835, 1.0, 0.0, 1.0, 0.7835, 1.0, 0.0, 1.0, 0.7835, 1.0, 0.0, 1.0, 0.7835, 1.0, 0.0, 1.0, 0.7835, 1.0, 0.0, 1.0, 0.7835, 1.0, 0.0, 1.0, 1.0, 0.0, 0.004025, 1.0, 1.0, 0.0, 0.004025, 1.0, 1.0, 0.0, 0.004025, 1.0, 1.0, 0.0, 0.004025, 1.0, 0.7835, 1.0, 0.0, 1.0, 0.7835, 1.0, 0.0, 1.0, 0.7835, 1.0, 0.0, 1.0, 0.7835, 1.0, 0.0, 1.0, 0.7835, 1.0, 0.0, 1.0, 0.7835, 1.0, 0.0, 1.0, 0.7835, 1.0, 0.0, 1.0, 0.7835, 1.0, 0.0, 1.0, 0.7835, 1.0, 0.0, 1.0, 0.7835, 1.0, 0.0, 1.0, 0.7835, 1.0, 0.0, 1.0, 0.7835, 1.0, 0.0, 1.0, 0.7835, 1.0, 0.0, 1.0, 0.7835, 1.0, 0.0, 1.0, 0.7835, 1.0, 0.0, 1.0, 0.7835, 1.0, 0.0, 1.0, 0.7835, 1.0, 0.0, 1.0, 0.7835, 1.0, 0.0, 1.0, 0.7835, 1.0, 0.0, 1.0, 0.7835, 1.0, 0.0, 1.0, 0.7835, 1.0, 0.0, 1.0, 0.7835, 1.0, 0.0, 1.0, 0.7835, 1.0, 0.0, 1.0, 0.7835, 1.0, 0.0, 1.0, 0.7835, 1.0, 0.0, 1.0, 0.7835, 1.0, 0.0, 1.0, 0.7835, 1.0, 0.0, 1.0, 0.7835, 1.0, 0.0, 1.0, 0.7835, 1.0, 0.0, 1.0, 0.7835, 1.0, 0.0, 1.0, 0.7835, 1.0, 0.0, 1.0, 1.0, 0.162, 0.0, 1.0, 1.0, 0.162, 0.0, 1.0, 1.0, 0.162, 0.0, 1.0, 1.0, 0.162, 0.0, 1.0, 0.7835, 1.0, 0.0, 1.0, 0.7835, 1.0, 0.0, 1.0, 0.7835, 1.0, 0.0, 1.0, 0.7835, 1.0, 0.0, 1.0, 0.7835, 1.0, 0.0, 1.0, 0.7835, 1.0, 0.0, 1.0, 0.7835, 1.0, 0.0, 1.0, 0.7835, 1.0, 0.0, 1.0, 0.7835, 1.0, 0.0, 1.0, 0.7835, 1.0, 0.0, 1.0, 0.7835, 1.0, 0.0, 1.0, 0.7835, 1.0, 0.0, 1.0, 1.0, 0.0, 0.004025, 1.0, 1.0, 0.0, 0.004025, 1.0, 1.0, 0.0, 0.004025, 1.0, 1.0, 0.0, 0.004025, 1.0, 0.7835, 1.0, 0.0, 1.0, 0.7835, 1.0, 0.0, 1.0, 0.7835, 1.0, 0.0, 1.0, 0.7835, 1.0, 0.0, 1.0, 0.7835, 1.0, 0.0, 1.0, 0.7835, 1.0, 0.0, 1.0, 0.7835, 1.0, 0.0, 1.0, 0.7835, 1.0, 0.0, 1.0, 1.0, 0.162, 0.0, 1.0, 1.0, 0.162, 0.0, 1.0, 1.0, 0.162, 0.0, 1.0, 1.0, 0.162, 0.0, 1.0, 0.7835, 1.0, 0.0, 1.0, 0.7835, 1.0, 0.0, 1.0, 0.7835, 1.0, 0.0, 1.0, 0.7835, 1.0, 0.0, 1.0, 0.7835, 1.0, 0.0, 1.0, 0.7835, 1.0, 0.0, 1.0, 0.7835, 1.0, 0.0, 1.0, 0.7835, 1.0, 0.0, 1.0, 0.7835, 1.0, 0.0, 1.0, 0.7835, 1.0, 0.0, 1.0, 0.7835, 1.0, 0.0, 1.0, 0.7835, 1.0, 0.0, 1.0, 0.7835, 1.0, 0.0, 1.0, 0.7835, 1.0, 0.0, 1.0, 0.7835, 1.0, 0.0, 1.0, 0.7835, 1.0, 0.0, 1.0, 0.7835, 1.0, 0.0, 1.0, 0.7835, 1.0, 0.0, 1.0, 0.7835, 1.0, 0.0, 1.0, 0.7835, 1.0, 0.0, 1.0, 0.7835, 1.0, 0.0, 1.0, 0.7835, 1.0, 0.0, 1.0, 0.7835, 1.0, 0.0, 1.0, 0.7835, 1.0, 0.0, 1.0, 0.7835, 1.0, 0.0, 1.0, 0.7835, 1.0, 0.0, 1.0, 0.7835, 1.0, 0.0, 1.0, 0.7835, 1.0, 0.0, 1.0, 0.7835, 1.0, 0.0, 1.0, 0.7835, 1.0, 0.0, 1.0, 0.7835, 1.0, 0.0, 1.0, 0.7835, 1.0, 0.0, 1.0, 0.7835, 1.0, 0.0, 1.0, 0.7835, 1.0, 0.0, 1.0, 0.7835, 1.0, 0.0, 1.0, 0.7835, 1.0, 0.0, 1.0, 0.0, 1.0, 1.0, 1.0, 0.0, 1.0, 1.0, 1.0, 0.0, 1.0, 1.0, 1.0, 0.0, 1.0, 1.0, 1.0, 0.7835, 1.0, 0.0, 1.0, 0.7835, 1.0, 0.0, 1.0, 0.7835, 1.0, 0.0, 1.0, 0.7835, 1.0, 0.0, 1.0, 0.7835, 1.0, 0.0, 1.0, 0.7835, 1.0, 0.0, 1.0, 0.7835, 1.0, 0.0, 1.0, 0.7835, 1.0, 0.0, 1.0, 0.7835, 1.0, 0.0, 1.0, 0.7835, 1.0, 0.0, 1.0, 0.7835, 1.0, 0.0, 1.0, 0.7835, 1.0, 0.0, 1.0, 0.7835, 1.0, 0.0, 1.0, 0.7835, 1.0, 0.0, 1.0, 0.7835, 1.0, 0.0, 1.0, 0.7835, 1.0, 0.0, 1.0, 0.7835, 1.0, 0.0, 1.0, 1.0, 0.162, 0.0, 1.0, 1.0, 0.162, 0.0, 1.0, 1.0, 0.162, 0.0, 1.0, 1.0, 0.162, 0.0, 1.0, 0.7835, 1.0, 0.0, 1.0, 0.7835, 1.0, 0.0, 1.0, 0.7835, 1.0, 0.0, 1.0, 0.7835, 1.0, 0.0, 1.0, 0.7835, 1.0, 0.0, 1.0, 0.7835, 1.0, 0.0, 1.0, 0.7835, 1.0, 0.0, 1.0, 0.7835, 1.0, 0.0, 1.0, 0.7835, 1.0, 0.0, 1.0, 0.7835, 1.0, 0.0, 1.0, 0.7835, 1.0, 0.0, 1.0, 0.7835, 1.0, 0.0, 1.0, 1.0, 0.0, 0.004025, 1.0, 1.0, 0.0, 0.004025, 1.0, 1.0, 0.0, 0.004025, 1.0, 1.0, 0.0, 0.004025, 1.0, 0.7835, 1.0, 0.0, 1.0, 0.7835, 1.0, 0.0, 1.0, 0.7835, 1.0, 0.0, 1.0, 0.7835, 1.0, 0.0, 1.0, 1.0, 0.162, 0.0, 1.0, 1.0, 0.162, 0.0, 1.0, 1.0, 0.162, 0.0, 1.0, 1.0, 0.162, 0.0, 1.0, 0.7835, 1.0, 0.0, 1.0, 0.7835, 1.0, 0.0, 1.0, 0.7835, 1.0, 0.0, 1.0, 0.7835, 1.0, 0.0, 1.0, 0.7835, 1.0, 0.0, 1.0, 0.7835, 1.0, 0.0, 1.0, 0.7835, 1.0, 0.0, 1.0, 0.7835, 1.0, 0.0, 1.0, 0.7835, 1.0, 0.0, 1.0, 0.7835, 1.0, 0.0, 1.0, 0.7835, 1.0, 0.0, 1.0, 0.7835, 1.0, 0.0, 1.0, 0.7835, 1.0, 0.0, 1.0, 0.7835, 1.0, 0.0, 1.0, 0.7835, 1.0, 0.0, 1.0, 0.7835, 1.0, 0.0, 1.0, 0.7835, 1.0, 0.0, 1.0, 0.7835, 1.0, 0.0, 1.0, 0.7835, 1.0, 0.0, 1.0, 0.7835, 1.0, 0.0, 1.0, 0.7835, 1.0, 0.0, 1.0, 0.7835, 1.0, 0.0, 1.0, 0.7835, 1.0, 0.0, 1.0, 0.7835, 1.0, 0.0, 1.0, 0.7835, 1.0, 0.0, 1.0, 0.7835, 1.0, 0.0, 1.0, 0.7835, 1.0, 0.0, 1.0, 0.7835, 1.0, 0.0, 1.0, 0.7835, 1.0, 0.0, 1.0, 0.7835, 1.0, 0.0, 1.0, 0.7835, 1.0, 0.0, 1.0, 0.7835, 1.0, 0.0, 1.0, 0.7835, 1.0, 0.0, 1.0, 0.7835, 1.0, 0.0, 1.0, 0.7835, 1.0, 0.0, 1.0, 0.7835, 1.0, 0.0, 1.0, 0.7835, 1.0, 0.0, 1.0, 0.7835, 1.0, 0.0, 1.0, 0.7835, 1.0, 0.0, 1.0, 0.7835, 1.0, 0.0, 1.0, 0.7835, 1.0, 0.0, 1.0, 0.7835, 1.0, 0.0, 1.0, 0.7835, 1.0, 0.0, 1.0, 0.7835, 1.0, 0.0, 1.0, 0.7835, 1.0, 0.0, 1.0, 0.7835, 1.0, 0.0, 1.0, 0.7835, 1.0, 0.0, 1.0, 0.7835, 1.0, 0.0, 1.0, 0.7835, 1.0, 0.0, 1.0, 0.7835, 1.0, 0.0, 1.0, 0.7835, 1.0, 0.0, 1.0, 0.0, 1.0, 0.0, 1.0, 0.0, 1.0, 0.0, 1.0, 0.0, 1.0, 0.0, 1.0, 0.7835, 1.0, 0.0, 1.0, 0.7835, 1.0, 0.0, 1.0, 0.7835, 1.0, 0.0, 1.0, 0.7835, 1.0, 0.0, 1.0, 0.7835, 1.0, 0.0, 1.0, 0.7835, 1.0, 0.0, 1.0, 0.7835, 1.0, 0.0, 1.0, 0.7835, 1.0, 0.0, 1.0, 0.7835, 1.0, 0.0, 1.0, 0.7835, 1.0, 0.0, 1.0, 0.7835, 1.0, 0.0, 1.0, 0.7835, 1.0, 0.0, 1.0, 0.7835, 1.0, 0.0, 1.0, 0.7835, 1.0, 0.0, 1.0, 0.7835, 1.0, 0.0, 1.0, 0.7835, 1.0, 0.0, 1.0, 1.0, 0.0, 0.004025, 1.0, 1.0, 0.0, 0.004025, 1.0, 1.0, 0.0, 0.004025, 1.0, 1.0, 0.0, 0.004025, 1.0, 0.7835, 1.0, 0.0, 1.0, 0.7835, 1.0, 0.0, 1.0, 0.7835, 1.0, 0.0, 1.0, 0.7835, 1.0, 0.0, 1.0, 1.0, 0.162, 0.0, 1.0, 1.0, 0.162, 0.0, 1.0, 1.0, 0.162, 0.0, 1.0, 1.0, 0.162, 0.0, 1.0, 1.0, 0.162, 0.0, 1.0, 1.0, 0.162, 0.0, 1.0, 1.0, 0.162, 0.0, 1.0, 1.0, 0.162, 0.0, 1.0, 0.7835, 1.0, 0.0, 1.0, 0.7835, 1.0, 0.0, 1.0, 0.7835, 1.0, 0.0, 1.0, 0.7835, 1.0, 0.0, 1.0, 0.7835, 1.0, 0.0, 1.0, 0.7835, 1.0, 0.0, 1.0, 0.7835, 1.0, 0.0, 1.0, 0.7835, 1.0, 0.0, 1.0, 0.7835, 1.0, 0.0, 1.0, 0.7835, 1.0, 0.0, 1.0, 0.7835, 1.0, 0.0, 1.0, 0.7835, 1.0, 0.0, 1.0, 0.7835, 1.0, 0.0, 1.0, 0.7835, 1.0, 0.0, 1.0, 0.7835, 1.0, 0.0, 1.0, 0.7835, 1.0, 0.0, 1.0, 0.7835, 1.0, 0.0, 1.0, 0.7835, 1.0, 0.0, 1.0, 0.7835, 1.0, 0.0, 1.0, 0.7835, 1.0, 0.0, 1.0, 0.0, 0.0, 1.0, 1.0, 0.0, 0.0, 1.0, 1.0, 0.0, 0.0, 1.0, 1.0, 0.0, 0.0, 1.0, 1.0, 0.7835, 1.0, 0.0, 1.0, 0.7835, 1.0, 0.0, 1.0, 0.7835, 1.0, 0.0, 1.0, 0.7835, 1.0, 0.0, 1.0, 0.0, 0.0, 1.0, 1.0, 0.0, 0.0, 1.0, 1.0, 0.0, 0.0, 1.0, 1.0, 0.0, 0.0, 1.0, 1.0, 0.7835, 1.0, 0.0, 1.0, 0.7835, 1.0, 0.0, 1.0, 0.7835, 1.0, 0.0, 1.0, 0.7835, 1.0, 0.0, 1.0, 0.7835, 1.0, 0.0, 1.0, 0.7835, 1.0, 0.0, 1.0, 0.7835, 1.0, 0.0, 1.0, 0.7835, 1.0, 0.0, 1.0, 0.7835, 1.0, 0.0, 1.0, 0.7835, 1.0, 0.0, 1.0, 0.7835, 1.0, 0.0, 1.0, 0.7835, 1.0, 0.0, 1.0, 0.0, 0.0, 1.0, 1.0, 0.0, 0.0, 1.0, 1.0, 0.0, 0.0, 1.0, 1.0, 0.0, 0.0, 1.0, 1.0, 0.7835, 1.0, 0.0, 1.0, 0.7835, 1.0, 0.0, 1.0, 0.7835, 1.0, 0.0, 1.0, 0.7835, 1.0, 0.0, 1.0, 0.7835, 1.0, 0.0, 1.0, 0.7835, 1.0, 0.0, 1.0, 0.7835, 1.0, 0.0, 1.0, 0.7835, 1.0, 0.0, 1.0, 0.0, 0.0, 1.0, 1.0, 0.0, 0.0, 1.0, 1.0, 0.0, 0.0, 1.0, 1.0, 0.0, 0.0, 1.0, 1.0, 0.0, 0.0, 1.0, 1.0, 0.0, 0.0, 1.0, 1.0, 0.0, 0.0, 1.0, 1.0, 0.0, 0.0, 1.0, 1.0, 0.7835, 1.0, 0.0, 1.0, 0.7835, 1.0, 0.0, 1.0, 0.7835, 1.0, 0.0, 1.0, 0.7835, 1.0, 0.0, 1.0, 0.7835, 1.0, 0.0, 1.0, 0.7835, 1.0, 0.0, 1.0, 0.7835, 1.0, 0.0, 1.0, 0.7835, 1.0, 0.0, 1.0, 0.7835, 1.0, 0.0, 1.0, 0.7835, 1.0, 0.0, 1.0, 0.7835, 1.0, 0.0, 1.0, 0.7835, 1.0, 0.0, 1.0, 0.7835, 1.0, 0.0, 1.0, 0.7835, 1.0, 0.0, 1.0, 0.7835, 1.0, 0.0, 1.0, 0.7835, 1.0, 0.0, 1.0, 0.7835, 1.0, 0.0, 1.0, 0.7835, 1.0, 0.0, 1.0, 0.7835, 1.0, 0.0, 1.0, 0.7835, 1.0, 0.0, 1.0, 0.7835, 1.0, 0.0, 1.0, 0.7835, 1.0, 0.0, 1.0, 0.7835, 1.0, 0.0, 1.0, 0.7835, 1.0, 0.0, 1.0, 0.7835, 1.0, 0.0, 1.0, 0.7835, 1.0, 0.0, 1.0, 0.7835, 1.0, 0.0, 1.0, 0.7835, 1.0, 0.0, 1.0, 0.7835, 1.0, 0.0, 1.0, 0.7835, 1.0, 0.0, 1.0, 0.7835, 1.0, 0.0, 1.0, 0.7835, 1.0, 0.0, 1.0, 0.7835, 1.0, 0.0, 1.0, 0.7835, 1.0, 0.0, 1.0, 0.7835, 1.0, 0.0, 1.0, 0.7835, 1.0, 0.0, 1.0, 0.7835, 1.0, 0.0, 1.0, 0.7835, 1.0, 0.0, 1.0, 0.7835, 1.0, 0.0, 1.0, 0.7835, 1.0, 0.0, 1.0, 0.7835, 1.0, 0.0, 1.0, 0.7835, 1.0, 0.0, 1.0, 0.7835, 1.0, 0.0, 1.0, 0.7835, 1.0, 0.0, 1.0, 0.7835, 1.0, 0.0, 1.0, 0.7835, 1.0, 0.0, 1.0, 0.7835, 1.0, 0.0, 1.0, 0.7835, 1.0, 0.0, 1.0, 0.7835, 1.0, 0.0, 1.0, 0.7835, 1.0, 0.0, 1.0, 0.0, 0.0, 1.0, 1.0, 0.0, 0.0, 1.0, 1.0, 0.0, 0.0, 1.0, 1.0, 0.0, 0.0, 1.0, 1.0, 0.7835, 1.0, 0.0, 1.0, 0.7835, 1.0, 0.0, 1.0, 0.7835, 1.0, 0.0, 1.0, 0.7835, 1.0, 0.0, 1.0, 0.7835, 1.0, 0.0, 1.0, 0.7835, 1.0, 0.0, 1.0, 0.7835, 1.0, 0.0, 1.0, 0.7835, 1.0, 0.0, 1.0, 0.7835, 1.0, 0.0, 1.0, 0.7835, 1.0, 0.0, 1.0, 0.7835, 1.0, 0.0, 1.0, 0.7835, 1.0, 0.0, 1.0, 0.7835, 1.0, 0.0, 1.0, 0.7835, 1.0, 0.0, 1.0, 0.7835, 1.0, 0.0, 1.0, 0.7835, 1.0, 0.0, 1.0, 0.7835, 1.0, 0.0, 1.0, 0.7835, 1.0, 0.0, 1.0, 0.7835, 1.0, 0.0, 1.0, 0.7835, 1.0, 0.0, 1.0, 0.7835, 1.0, 0.0, 1.0, 0.7835, 1.0, 0.0, 1.0, 0.7835, 1.0, 0.0, 1.0, 0.7835, 1.0, 0.0, 1.0, 0.7835, 1.0, 0.0, 1.0, 0.7835, 1.0, 0.0, 1.0, 0.7835, 1.0, 0.0, 1.0, 0.7835, 1.0, 0.0, 1.0, 0.7835, 1.0, 0.0, 1.0, 0.7835, 1.0, 0.0, 1.0, 0.7835, 1.0, 0.0, 1.0, 0.7835, 1.0, 0.0, 1.0, 0.7835, 1.0, 0.0, 1.0, 0.7835, 1.0, 0.0, 1.0, 0.7835, 1.0, 0.0, 1.0, 0.7835, 1.0, 0.0, 1.0, 0.7835, 1.0, 0.0, 1.0, 0.7835, 1.0, 0.0, 1.0, 0.7835, 1.0, 0.0, 1.0, 0.7835, 1.0, 0.0, 1.0, 0.7835, 1.0, 0.0, 1.0, 0.7835, 1.0, 0.0, 1.0, 0.7835, 1.0, 0.0, 1.0, 0.7835, 1.0, 0.0, 1.0, 0.7835, 1.0, 0.0, 1.0, 0.7835, 1.0, 0.0, 1.0, 0.7835, 1.0, 0.0, 1.0, 0.7835, 1.0, 0.0, 1.0, 1.0, 0.0, 0.004025, 1.0, 1.0, 0.0, 0.004025, 1.0, 1.0, 0.0, 0.004025, 1.0, 1.0, 0.0, 0.004025, 1.0, 0.7835, 1.0, 0.0, 1.0, 0.7835, 1.0, 0.0, 1.0, 0.7835, 1.0, 0.0, 1.0, 0.7835, 1.0, 0.0, 1.0, 1.0, 0.162, 0.0, 1.0, 1.0, 0.162, 0.0, 1.0, 1.0, 0.162, 0.0, 1.0, 1.0, 0.162, 0.0, 1.0, 1.0, 0.162, 0.0, 1.0, 1.0, 0.162, 0.0, 1.0, 1.0, 0.162, 0.0, 1.0, 1.0, 0.162, 0.0, 1.0, 0.7835, 1.0, 0.0, 1.0, 0.7835, 1.0, 0.0, 1.0, 0.7835, 1.0, 0.0, 1.0, 0.7835, 1.0, 0.0, 1.0, 0.7835, 1.0, 0.0, 1.0, 0.7835, 1.0, 0.0, 1.0, 0.7835, 1.0, 0.0, 1.0, 0.7835, 1.0, 0.0, 1.0, 0.7835, 1.0, 0.0, 1.0, 0.7835, 1.0, 0.0, 1.0, 0.7835, 1.0, 0.0, 1.0, 0.7835, 1.0, 0.0, 1.0, 0.7835, 1.0, 0.0, 1.0, 0.7835, 1.0, 0.0, 1.0, 0.7835, 1.0, 0.0, 1.0, 0.7835, 1.0, 0.0, 1.0, 0.7835, 1.0, 0.0, 1.0, 0.7835, 1.0, 0.0, 1.0, 0.7835, 1.0, 0.0, 1.0, 0.7835, 1.0, 0.0, 1.0, 0.0, 0.0, 1.0, 1.0, 0.0, 0.0, 1.0, 1.0, 0.0, 0.0, 1.0, 1.0, 0.0, 0.0, 1.0, 1.0, 0.7835, 1.0, 0.0, 1.0, 0.7835, 1.0, 0.0, 1.0, 0.7835, 1.0, 0.0, 1.0, 0.7835, 1.0, 0.0, 1.0, 0.0, 0.0, 1.0, 1.0, 0.0, 0.0, 1.0, 1.0, 0.0, 0.0, 1.0, 1.0, 0.0, 0.0, 1.0, 1.0, 0.7835, 1.0, 0.0, 1.0, 0.7835, 1.0, 0.0, 1.0, 0.7835, 1.0, 0.0, 1.0, 0.7835, 1.0, 0.0, 1.0, 0.7835, 1.0, 0.0, 1.0, 0.7835, 1.0, 0.0, 1.0, 0.7835, 1.0, 0.0, 1.0, 0.7835, 1.0, 0.0, 1.0, 0.7835, 1.0, 0.0, 1.0, 0.7835, 1.0, 0.0, 1.0, 0.7835, 1.0, 0.0, 1.0, 0.7835, 1.0, 0.0, 1.0, 0.0, 0.0, 1.0, 1.0, 0.0, 0.0, 1.0, 1.0, 0.0, 0.0, 1.0, 1.0, 0.0, 0.0, 1.0, 1.0, 0.7835, 1.0, 0.0, 1.0, 0.7835, 1.0, 0.0, 1.0, 0.7835, 1.0, 0.0, 1.0, 0.7835, 1.0, 0.0, 1.0, 0.7835, 1.0, 0.0, 1.0, 0.7835, 1.0, 0.0, 1.0, 0.7835, 1.0, 0.0, 1.0, 0.7835, 1.0, 0.0, 1.0, 0.0, 0.0, 1.0, 1.0, 0.0, 0.0, 1.0, 1.0, 0.0, 0.0, 1.0, 1.0, 0.0, 0.0, 1.0, 1.0, 0.0, 0.0, 1.0, 1.0, 0.0, 0.0, 1.0, 1.0, 0.0, 0.0, 1.0, 1.0, 0.0, 0.0, 1.0, 1.0, 0.7835, 1.0, 0.0, 1.0, 0.7835, 1.0, 0.0, 1.0, 0.7835, 1.0, 0.0, 1.0, 0.7835, 1.0, 0.0, 1.0, 0.7835, 1.0, 0.0, 1.0, 0.7835, 1.0, 0.0, 1.0, 0.7835, 1.0, 0.0, 1.0, 0.7835, 1.0, 0.0, 1.0, 0.7835, 1.0, 0.0, 1.0, 0.7835, 1.0, 0.0, 1.0, 0.7835, 1.0, 0.0, 1.0, 0.7835, 1.0, 0.0, 1.0, 0.7835, 1.0, 0.0, 1.0, 0.7835, 1.0, 0.0, 1.0, 0.7835, 1.0, 0.0, 1.0, 0.7835, 1.0, 0.0, 1.0, 0.7835, 1.0, 0.0, 1.0, 0.7835, 1.0, 0.0, 1.0, 0.7835, 1.0, 0.0, 1.0, 0.7835, 1.0, 0.0, 1.0, 0.7835, 1.0, 0.0, 1.0, 0.7835, 1.0, 0.0, 1.0, 0.7835, 1.0, 0.0, 1.0, 0.7835, 1.0, 0.0, 1.0, 0.7835, 1.0, 0.0, 1.0, 0.7835, 1.0, 0.0, 1.0, 0.7835, 1.0, 0.0, 1.0, 0.7835, 1.0, 0.0, 1.0, 0.7835, 1.0, 0.0, 1.0, 0.7835, 1.0, 0.0, 1.0, 0.7835, 1.0, 0.0, 1.0, 0.7835, 1.0, 0.0, 1.0, 0.7835, 1.0, 0.0, 1.0, 0.7835, 1.0, 0.0, 1.0, 0.7835, 1.0, 0.0, 1.0, 0.7835, 1.0, 0.0, 1.0, 0.7835, 1.0, 0.0, 1.0, 0.7835, 1.0, 0.0, 1.0, 0.7835, 1.0, 0.0, 1.0, 0.7835, 1.0, 0.0, 1.0, 0.7835, 1.0, 0.0, 1.0, 0.7835, 1.0, 0.0, 1.0, 0.7835, 1.0, 0.0, 1.0, 0.7835, 1.0, 0.0, 1.0, 0.7835, 1.0, 0.0, 1.0, 0.7835, 1.0, 0.0, 1.0, 0.7835, 1.0, 0.0, 1.0, 0.7835, 1.0, 0.0, 1.0, 0.7835, 1.0, 0.0, 1.0, 0.7835, 1.0, 0.0, 1.0, 0.0, 0.0, 1.0, 1.0, 0.0, 0.0, 1.0, 1.0, 0.0, 0.0, 1.0, 1.0, 0.0, 0.0, 1.0, 1.0, 0.7835, 1.0, 0.0, 1.0, 0.7835, 1.0, 0.0, 1.0, 0.7835, 1.0, 0.0, 1.0, 0.7835, 1.0, 0.0, 1.0, 0.7835, 1.0, 0.0, 1.0, 0.7835, 1.0, 0.0, 1.0, 0.7835, 1.0, 0.0, 1.0, 0.7835, 1.0, 0.0, 1.0, 0.7835, 1.0, 0.0, 1.0, 0.7835, 1.0, 0.0, 1.0, 0.7835, 1.0, 0.0, 1.0, 0.7835, 1.0, 0.0, 1.0, 0.7835, 1.0, 0.0, 1.0, 0.7835, 1.0, 0.0, 1.0, 0.7835, 1.0, 0.0, 1.0, 0.7835, 1.0, 0.0, 1.0, 0.7835, 1.0, 0.0, 1.0, 0.7835, 1.0, 0.0, 1.0, 0.7835, 1.0, 0.0, 1.0, 0.7835, 1.0, 0.0, 1.0, 0.7835, 1.0, 0.0, 1.0, 0.7835, 1.0, 0.0, 1.0, 0.7835, 1.0, 0.0, 1.0, 0.7835, 1.0, 0.0, 1.0, 0.7835, 1.0, 0.0, 1.0, 0.7835, 1.0, 0.0, 1.0, 0.7835, 1.0, 0.0, 1.0, 0.7835, 1.0, 0.0, 1.0, 0.7835, 1.0, 0.0, 1.0, 0.7835, 1.0, 0.0, 1.0, 0.7835, 1.0, 0.0, 1.0, 0.7835, 1.0, 0.0, 1.0])
me_cube_001.materials.append(mat_tetto)
me_cube_001.use_remesh_fix_poles = True
me_cube_001.use_remesh_preserve_attributes = False
me_cube_001.use_mirror_vertex_groups = False
me_cube_001.update()

# ---- objects
ob_cube_001 = bpy.data.objects.new('Cube.001', me_cube_001)

# ---- transforms, parenting, visibility, modifiers, constraints
ob_cube_001.location = (2.99, 0.5221, 3.907)
ob_cube_001.lineart.crease_threshold = 0.0
_vg = ob_cube_001.vertex_groups.new(name='Tetto')
_vg = ob_cube_001.vertex_groups.new(name='Stili')
_vg = ob_cube_001.vertex_groups.new(name='Trabeazione')
_vg = ob_cube_001.vertex_groups.new(name='Triangolo')
_vg = ob_cube_001.vertex_groups.new(name='Group')
_vg = ob_cube_001.vertex_groups.new(name='Group.001')

# ---- collection membership
col_tetto_e_frontone.objects.link(ob_cube_001)

# ---- scene / render settings (as saved in the file)
scene.frame_start = 1; scene.frame_end = 250; scene.frame_set(26)
scene.render.engine = 'CYCLES'
scene.cycles.use_denoising = False
scene.cycles.samples = 128
scene.cycles.sampling_pattern = 'TABULATED_SOBOL'
scene.cycles.use_adaptive_sampling = False
scene.cycles.use_light_tree = False
scene.cycles.bake_type = 'NORMAL'
scene.view_settings.view_transform = 'Filmic'
bpy.context.view_layer.update()

# ---- added for rendering (the .blend has no active camera and no usable light): camera, sun
cam_auto = bpy.data.cameras.new('AutoCamera')
cam_auto.lens = 50.0
cam_auto.sensor_width = 36.0
cam_auto.clip_end = 1253.42
ob_auto_camera = bpy.data.objects.new('AutoCamera', cam_auto)
scene.collection.objects.link(ob_auto_camera)
ob_auto_camera.location = (74.42, -87.213, 66.672)
ob_auto_camera.rotation_euler = (1.09748, -7.21219e-08, 0.694738)
scene.camera = ob_auto_camera
light_auto_sun = bpy.data.lights.new('AutoSun', 'SUN')
light_auto_sun.energy = 3.0
light_auto_sun.angle = 0.0523599
ob_auto_sun = bpy.data.objects.new('AutoSun', light_auto_sun)
scene.collection.objects.link(ob_auto_sun)
ob_auto_sun.rotation_euler = (0.872665, 0.174533, 0.523599)
bpy.context.view_layer.update()
